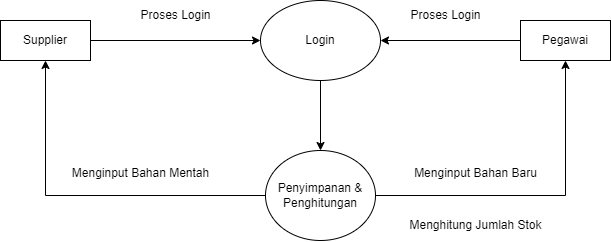

The diagram above was exported from draw.io. Its source (the exported page's mxGraphModel, read from the mxfile embedded in the PNG):
<mxGraphModel dx="1105" dy="635" grid="1" gridSize="10" guides="1" tooltips="1" connect="1" arrows="1" fold="1" page="1" pageScale="1" pageWidth="850" pageHeight="1100" math="0" shadow="0">
  <root>
    <mxCell id="0" />
    <mxCell id="1" parent="0" />
    <mxCell id="wYXcpo3A_fhf8LcKpszH-9" style="edgeStyle=orthogonalEdgeStyle;rounded=0;orthogonalLoop=1;jettySize=auto;html=1;entryX=0.5;entryY=1;entryDx=0;entryDy=0;" edge="1" parent="1" source="wYXcpo3A_fhf8LcKpszH-2" target="wYXcpo3A_fhf8LcKpszH-4">
      <mxGeometry relative="1" as="geometry" />
    </mxCell>
    <mxCell id="wYXcpo3A_fhf8LcKpszH-10" style="edgeStyle=orthogonalEdgeStyle;rounded=0;orthogonalLoop=1;jettySize=auto;html=1;entryX=0.5;entryY=1;entryDx=0;entryDy=0;" edge="1" parent="1" source="wYXcpo3A_fhf8LcKpszH-2" target="wYXcpo3A_fhf8LcKpszH-5">
      <mxGeometry relative="1" as="geometry" />
    </mxCell>
    <mxCell id="wYXcpo3A_fhf8LcKpszH-2" value="Penyimpanan &amp;amp;&lt;div&gt;Penghitungan&lt;/div&gt;" style="ellipse;whiteSpace=wrap;html=1;" vertex="1" parent="1">
      <mxGeometry x="345" y="260" width="110" height="90" as="geometry" />
    </mxCell>
    <mxCell id="wYXcpo3A_fhf8LcKpszH-7" style="edgeStyle=orthogonalEdgeStyle;rounded=0;orthogonalLoop=1;jettySize=auto;html=1;" edge="1" parent="1" source="wYXcpo3A_fhf8LcKpszH-3" target="wYXcpo3A_fhf8LcKpszH-2">
      <mxGeometry relative="1" as="geometry" />
    </mxCell>
    <mxCell id="wYXcpo3A_fhf8LcKpszH-3" value="Login" style="ellipse;whiteSpace=wrap;html=1;" vertex="1" parent="1">
      <mxGeometry x="340" y="110" width="120" height="80" as="geometry" />
    </mxCell>
    <mxCell id="wYXcpo3A_fhf8LcKpszH-6" style="edgeStyle=orthogonalEdgeStyle;rounded=0;orthogonalLoop=1;jettySize=auto;html=1;entryX=0;entryY=0.5;entryDx=0;entryDy=0;" edge="1" parent="1" source="wYXcpo3A_fhf8LcKpszH-4" target="wYXcpo3A_fhf8LcKpszH-3">
      <mxGeometry relative="1" as="geometry" />
    </mxCell>
    <mxCell id="wYXcpo3A_fhf8LcKpszH-4" value="Supplier" style="rounded=0;whiteSpace=wrap;html=1;" vertex="1" parent="1">
      <mxGeometry x="80" y="130" width="90" height="40" as="geometry" />
    </mxCell>
    <mxCell id="wYXcpo3A_fhf8LcKpszH-8" style="edgeStyle=orthogonalEdgeStyle;rounded=0;orthogonalLoop=1;jettySize=auto;html=1;entryX=1;entryY=0.5;entryDx=0;entryDy=0;" edge="1" parent="1" source="wYXcpo3A_fhf8LcKpszH-5" target="wYXcpo3A_fhf8LcKpszH-3">
      <mxGeometry relative="1" as="geometry" />
    </mxCell>
    <mxCell id="wYXcpo3A_fhf8LcKpszH-5" value="Pegawai" style="rounded=0;whiteSpace=wrap;html=1;" vertex="1" parent="1">
      <mxGeometry x="600" y="130" width="90" height="40" as="geometry" />
    </mxCell>
    <mxCell id="wYXcpo3A_fhf8LcKpszH-11" value="Proses Login" style="text;html=1;align=center;verticalAlign=middle;resizable=0;points=[];autosize=1;strokeColor=none;fillColor=none;" vertex="1" parent="1">
      <mxGeometry x="210" y="110" width="90" height="30" as="geometry" />
    </mxCell>
    <mxCell id="wYXcpo3A_fhf8LcKpszH-13" value="Proses Login" style="text;html=1;align=center;verticalAlign=middle;resizable=0;points=[];autosize=1;strokeColor=none;fillColor=none;" vertex="1" parent="1">
      <mxGeometry x="480" y="110" width="90" height="30" as="geometry" />
    </mxCell>
    <mxCell id="wYXcpo3A_fhf8LcKpszH-14" value="Menginput Bahan Mentah" style="text;html=1;align=center;verticalAlign=middle;resizable=0;points=[];autosize=1;strokeColor=none;fillColor=none;" vertex="1" parent="1">
      <mxGeometry x="140" y="268" width="160" height="30" as="geometry" />
    </mxCell>
    <mxCell id="wYXcpo3A_fhf8LcKpszH-15" value="Menginput Bahan Baru" style="text;html=1;align=center;verticalAlign=middle;resizable=0;points=[];autosize=1;strokeColor=none;fillColor=none;" vertex="1" parent="1">
      <mxGeometry x="480" y="268" width="150" height="30" as="geometry" />
    </mxCell>
    <mxCell id="wYXcpo3A_fhf8LcKpszH-16" value="Menghitung Jumlah Stok" style="text;html=1;align=center;verticalAlign=middle;resizable=0;points=[];autosize=1;strokeColor=none;fillColor=none;" vertex="1" parent="1">
      <mxGeometry x="475" y="320" width="160" height="30" as="geometry" />
    </mxCell>
  </root>
</mxGraphModel>